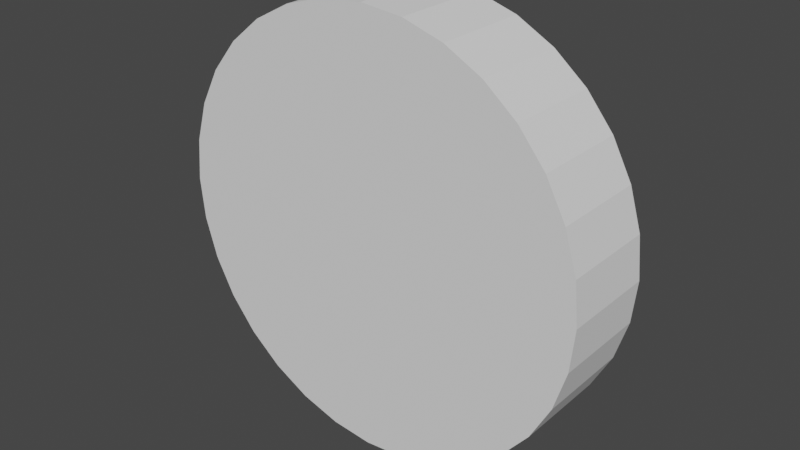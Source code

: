 # Source: HockeyPuck.blend  (saved by Blender 2.92.15; exported with 4.5.12 LTS)
import bpy
from mathutils import Matrix  # noqa: F401  (used for matrix-valued properties, if any)

bpy.ops.wm.read_factory_settings(use_empty=True)
scene = bpy.context.scene
scene.name = 'Scene'

# ---- collections
col_collection = bpy.data.collections.new('Collection'); scene.collection.children.link(col_collection)

# ---- world
world_world = bpy.data.worlds.new('World'); scene.world = world_world
world_world.use_nodes = True; world_world.node_tree.nodes.clear()
_N = world_world.node_tree.nodes; _L = world_world.node_tree.links
n0 = _N.new('ShaderNodeOutputWorld'); n0.name = 'World Output'; n0.location = (300, 300)
n1 = _N.new('ShaderNodeBackground'); n1.name = 'Background'; n1.location = (10, 300)
n1.inputs[0].default_value = (0.05088, 0.05088, 0.05088, 1.0)
_L.new(n1.outputs[0], n0.inputs[0])
n0.is_active_output = True
world_world.color = (0.05088, 0.05088, 0.05088)
world_world.use_sun_shadow = False
world_world.sun_shadow_jitter_overblur = 0.0

# ---- meshes
me_cylinder = bpy.data.meshes.new('Cylinder')
me_cylinder.from_pydata([(0.0, -0.02243, -0.1), (0.0, 0.02243, -0.1), (0.01951, -0.02243, -0.09808), (0.01951, 0.02243, -0.09808), (0.03827, -0.02243, -0.09239), (0.03827, 0.02243, -0.09239), (0.05556, -0.02243, -0.08315), (0.05556, 0.02243, -0.08315), (0.07071, -0.02243, -0.07071), (0.07071, 0.02243, -0.07071), (0.08315, -0.02243, -0.05556), (0.08315, 0.02243, -0.05556), (0.09239, -0.02243, -0.03827), (0.09239, 0.02243, -0.03827), (0.09808, -0.02243, -0.01951), (0.09808, 0.02243, -0.01951), (0.1, -0.02243, -6.57e-09), (0.1, 0.02243, -8.53e-09), (0.09808, -0.02243, 0.01951), (0.09808, 0.02243, 0.01951), (0.09239, -0.02243, 0.03827), (0.09239, 0.02243, 0.03827), (0.08315, -0.02243, 0.05556), (0.08315, 0.02243, 0.05556), (0.07071, -0.02243, 0.07071), (0.07071, 0.02243, 0.07071), (0.05556, -0.02243, 0.08315), (0.05556, 0.02243, 0.08315), (0.03827, -0.02243, 0.09239), (0.03827, 0.02243, 0.09239), (0.01951, -0.02243, 0.09808), (0.01951, 0.02243, 0.09808), (-3.258e-08, -0.02243, 0.1), (-3.258e-08, 0.02243, 0.1), (-0.01951, -0.02243, 0.09808), (-0.01951, 0.02243, 0.09808), (-0.03827, -0.02243, 0.09239), (-0.03827, 0.02243, 0.09239), (-0.05556, -0.02243, 0.08315), (-0.05556, 0.02243, 0.08315), (-0.07071, -0.02243, 0.07071), (-0.07071, 0.02243, 0.07071), (-0.08315, -0.02243, 0.05556), (-0.08315, 0.02243, 0.05556), (-0.09239, -0.02243, 0.03827), (-0.09239, 0.02243, 0.03827), (-0.09808, -0.02243, 0.01951), (-0.09808, 0.02243, 0.01951), (-0.1, -0.02243, -9.558e-08), (-0.1, 0.02243, -9.754e-08), (-0.09808, -0.02243, -0.01951), (-0.09808, 0.02243, -0.01951), (-0.09239, -0.02243, -0.03827), (-0.09239, 0.02243, -0.03827), (-0.08315, -0.02243, -0.05556), (-0.08315, 0.02243, -0.05556), (-0.07071, -0.02243, -0.07071), (-0.07071, 0.02243, -0.07071), (-0.05556, -0.02243, -0.08315), (-0.05556, 0.02243, -0.08315), (-0.03827, -0.02243, -0.09239), (-0.03827, 0.02243, -0.09239), (-0.01951, -0.02243, -0.09808), (-0.01951, 0.02243, -0.09808)], [], [(0, 1, 3, 2), (2, 3, 5, 4), (4, 5, 7, 6), (6, 7, 9, 8), (8, 9, 11, 10), (10, 11, 13, 12), (12, 13, 15, 14), (14, 15, 17, 16), (16, 17, 19, 18), (18, 19, 21, 20), (20, 21, 23, 22), (22, 23, 25, 24), (24, 25, 27, 26), (26, 27, 29, 28), (28, 29, 31, 30), (30, 31, 33, 32), (32, 33, 35, 34), (34, 35, 37, 36), (36, 37, 39, 38), (38, 39, 41, 40), (40, 41, 43, 42), (42, 43, 45, 44), (44, 45, 47, 46), (46, 47, 49, 48), (48, 49, 51, 50), (50, 51, 53, 52), (52, 53, 55, 54), (54, 55, 57, 56), (56, 57, 59, 58), (58, 59, 61, 60), (3, 1, 63, 61, 59, 57, 55, 53, 51, 49, 47, 45, 43, 41, 39, 37, 35, 33, 31, 29, 27, 25, 23, 21, 19, 17, 15, 13, 11, 9, 7, 5), (60, 61, 63, 62), (62, 63, 1, 0), (0, 2, 4, 6, 8, 10, 12, 14, 16, 18, 20, 22, 24, 26, 28, 30, 32, 34, 36, 38, 40, 42, 44, 46, 48, 50, 52, 54, 56, 58, 60, 62)])
_uv = me_cylinder.uv_layers.new(name='UVMap')
_uv.uv.foreach_set('vector', [1.0, 0.5, 1.0, 1.0, 0.9688, 1.0, 0.9688, 0.5, 0.9688, 0.5, 0.9688, 1.0, 0.9375, 1.0, 0.9375, 0.5, 0.9375, 0.5, 0.9375, 1.0, 0.9062, 1.0, 0.9062, 0.5, 0.9062, 0.5, 0.9062, 1.0, 0.875, 1.0, 0.875, 0.5, 0.875, 0.5, 0.875, 1.0, 0.8438, 1.0, 0.8438, 0.5, 0.8438, 0.5, 0.8438, 1.0, 0.8125, 1.0, 0.8125, 0.5, 0.8125, 0.5, 0.8125, 1.0, 0.7812, 1.0, 0.7812, 0.5, 0.7812, 0.5, 0.7812, 1.0, 0.75, 1.0, 0.75, 0.5, 0.75, 0.5, 0.75, 1.0, 0.7188, 1.0, 0.7188, 0.5, 0.7188, 0.5, 0.7188, 1.0, 0.6875, 1.0, 0.6875, 0.5, 0.6875, 0.5, 0.6875, 1.0, 0.6562, 1.0, 0.6562, 0.5, 0.6562, 0.5, 0.6562, 1.0, 0.625, 1.0, 0.625, 0.5, 0.625, 0.5, 0.625, 1.0, 0.5938, 1.0, 0.5938, 0.5, 0.5938, 0.5, 0.5938, 1.0, 0.5625, 1.0, 0.5625, 0.5, 0.5625, 0.5, 0.5625, 1.0, 0.5312, 1.0, 0.5312, 0.5, 0.5312, 0.5, 0.5312, 1.0, 0.5, 1.0, 0.5, 0.5, 0.5, 0.5, 0.5, 1.0, 0.4688, 1.0, 0.4688, 0.5, 0.4688, 0.5, 0.4688, 1.0, 0.4375, 1.0, 0.4375, 0.5, 0.4375, 0.5, 0.4375, 1.0, 0.4062, 1.0, 0.4062, 0.5, 0.4062, 0.5, 0.4062, 1.0, 0.375, 1.0, 0.375, 0.5, 0.375, 0.5, 0.375, 1.0, 0.3438, 1.0, 0.3438, 0.5, 0.3438, 0.5, 0.3438, 1.0, 0.3125, 1.0, 0.3125, 0.5, 0.3125, 0.5, 0.3125, 1.0, 0.2812, 1.0, 0.2812, 0.5, 0.2812, 0.5, 0.2812, 1.0, 0.25, 1.0, 0.25, 0.5, 0.25, 0.5, 0.25, 1.0, 0.2188, 1.0, 0.2188, 0.5, 0.2188, 0.5, 0.2188, 1.0, 0.1875, 1.0, 0.1875, 0.5, 0.1875, 0.5, 0.1875, 1.0, 0.1562, 1.0, 0.1562, 0.5, 0.1562, 0.5, 0.1562, 1.0, 0.125, 1.0, 0.125, 0.5, 0.125, 0.5, 0.125, 1.0, 0.09375, 1.0, 0.09375, 0.5, 0.09375, 0.5, 0.09375, 1.0, 0.0625, 1.0, 0.0625, 0.5, 0.2968, 0.4854, 0.25, 0.49, 0.2032, 0.4854, 0.1582, 0.4717, 0.1167, 0.4496, 0.08029, 0.4197, 0.05045, 0.3833, 0.02827, 0.3418, 0.01461, 0.2968, 0.01, 0.25, 0.01461, 0.2032, 0.02827, 0.1582, 0.05045, 0.1167, 0.08029, 0.08029, 0.1167, 0.05045, 0.1582, 0.02827, 0.2032, 0.01461, 0.25, 0.01, 0.2968, 0.01461, 0.3418, 0.02827, 0.3833, 0.05045, 0.4197, 0.08029, 0.4496, 0.1167, 0.4717, 0.1582, 0.4854, 0.2032, 0.49, 0.25, 0.4854, 0.2968, 0.4717, 0.3418, 0.4496, 0.3833, 0.4197, 0.4197, 0.3833, 0.4496, 0.3418, 0.4717, 0.0625, 0.5, 0.0625, 1.0, 0.03125, 1.0, 0.03125, 0.5, 0.03125, 0.5, 0.03125, 1.0, 0.0, 1.0, 0.0, 0.5, 0.75, 0.49, 0.7968, 0.4854, 0.8418, 0.4717, 0.8833, 0.4496, 0.9197, 0.4197, 0.9496, 0.3833, 0.9717, 0.3418, 0.9854, 0.2968, 0.99, 0.25, 0.9854, 0.2032, 0.9717, 0.1582, 0.9496, 0.1167, 0.9197, 0.08029, 0.8833, 0.05045, 0.8418, 0.02827, 0.7968, 0.01461, 0.75, 0.01, 0.7032, 0.01461, 0.6582, 0.02827, 0.6167, 0.05045, 0.5803, 0.08029, 0.5504, 0.1167, 0.5283, 0.1582, 0.5146, 0.2032, 0.51, 0.25, 0.5146, 0.2968, 0.5283, 0.3418, 0.5504, 0.3833, 0.5803, 0.4197, 0.6167, 0.4496, 0.6582, 0.4717, 0.7032, 0.4854])
me_cylinder.use_remesh_fix_poles = True
me_cylinder.use_remesh_preserve_attributes = False
me_cylinder.use_mirror_vertex_groups = False
me_cylinder.update()

# ---- objects
ob_cylinder = bpy.data.objects.new('Cylinder', me_cylinder)

# ---- transforms, parenting, visibility, modifiers, constraints
ob_cylinder.location = (0.0, 0.0, 0.0)
ob_cylinder.lineart.crease_threshold = 0.0

# ---- collection membership
col_collection.objects.link(ob_cylinder)

# ---- scene / render settings (as saved in the file)
scene.frame_start = 1; scene.frame_end = 250; scene.frame_set(1)
scene.render.engine = 'BLENDER_EEVEE_NEXT'
scene.cycles.use_denoising = False
scene.cycles.samples = 128
scene.cycles.sampling_pattern = 'TABULATED_SOBOL'
scene.cycles.use_adaptive_sampling = False
scene.cycles.use_light_tree = False
scene.view_settings.view_transform = 'Filmic'
bpy.context.view_layer.update()

# ---- added for rendering (the .blend has no active camera and no usable light): camera, sun
cam_auto = bpy.data.cameras.new('AutoCamera')
cam_auto.lens = 50.0
cam_auto.sensor_width = 36.0
cam_auto.clip_end = 1000.0
ob_auto_camera = bpy.data.objects.new('AutoCamera', cam_auto)
scene.collection.objects.link(ob_auto_camera)
ob_auto_camera.location = (0.264963, -0.317955, 0.21197)
ob_auto_camera.rotation_euler = (1.09748, -7.21219e-08, 0.694738)
scene.camera = ob_auto_camera
light_auto_sun = bpy.data.lights.new('AutoSun', 'SUN')
light_auto_sun.energy = 3.0
light_auto_sun.angle = 0.0523599
ob_auto_sun = bpy.data.objects.new('AutoSun', light_auto_sun)
scene.collection.objects.link(ob_auto_sun)
ob_auto_sun.rotation_euler = (0.872665, 0.174533, 0.523599)
bpy.context.view_layer.update()
